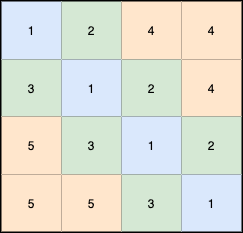

The diagram above was exported from draw.io. Its source (the exported page's mxGraphModel, read from the mxfile embedded in the PNG):
<mxGraphModel dx="1116" dy="490" grid="1" gridSize="10" guides="1" tooltips="1" connect="1" arrows="1" fold="1" page="1" pageScale="1" pageWidth="827" pageHeight="1169" math="0" shadow="0">
  <root>
    <mxCell id="0" />
    <mxCell id="1" parent="0" />
    <mxCell id="2" value="" style="shape=table;html=1;whiteSpace=wrap;startSize=0;container=1;collapsible=0;childLayout=tableLayout;perimeterSpacing=1;swimlaneFillColor=none;strokeWidth=3;comic=0;" parent="1" vertex="1">
      <mxGeometry x="210" y="170" width="240" height="230" as="geometry" />
    </mxCell>
    <mxCell id="3" value="" style="shape=partialRectangle;html=1;whiteSpace=wrap;collapsible=0;dropTarget=0;pointerEvents=0;fillColor=none;top=0;left=0;bottom=0;right=0;points=[[0,0.5],[1,0.5]];portConstraint=eastwest;" parent="2" vertex="1">
      <mxGeometry width="240" height="58" as="geometry" />
    </mxCell>
    <mxCell id="4" value="1" style="shape=partialRectangle;html=1;whiteSpace=wrap;connectable=0;overflow=hidden;fillColor=#dae8fc;top=0;left=0;bottom=0;right=0;strokeColor=#6c8ebf;" parent="3" vertex="1">
      <mxGeometry width="60" height="58" as="geometry" />
    </mxCell>
    <mxCell id="5" value="2" style="shape=partialRectangle;html=1;whiteSpace=wrap;connectable=0;overflow=hidden;fillColor=#d5e8d4;top=0;left=0;bottom=0;right=0;strokeColor=#82b366;" parent="3" vertex="1">
      <mxGeometry x="60" width="60" height="58" as="geometry" />
    </mxCell>
    <mxCell id="6" value="4" style="shape=partialRectangle;html=1;whiteSpace=wrap;connectable=0;overflow=hidden;fillColor=#ffe6cc;top=0;left=0;bottom=0;right=0;strokeColor=#d79b00;" parent="3" vertex="1">
      <mxGeometry x="120" width="60" height="58" as="geometry" />
    </mxCell>
    <mxCell id="7" value="4" style="shape=partialRectangle;html=1;whiteSpace=wrap;connectable=0;overflow=hidden;fillColor=#ffe6cc;top=0;left=0;bottom=0;right=0;strokeColor=#d79b00;" parent="3" vertex="1">
      <mxGeometry x="180" width="60" height="58" as="geometry" />
    </mxCell>
    <mxCell id="8" value="" style="shape=partialRectangle;html=1;whiteSpace=wrap;collapsible=0;dropTarget=0;pointerEvents=0;fillColor=none;top=0;left=0;bottom=0;right=0;points=[[0,0.5],[1,0.5]];portConstraint=eastwest;" parent="2" vertex="1">
      <mxGeometry y="58" width="240" height="57" as="geometry" />
    </mxCell>
    <mxCell id="9" value="3" style="shape=partialRectangle;html=1;whiteSpace=wrap;connectable=0;overflow=hidden;fillColor=#d5e8d4;top=0;left=0;bottom=0;right=0;strokeColor=#82b366;" parent="8" vertex="1">
      <mxGeometry width="60" height="57" as="geometry" />
    </mxCell>
    <mxCell id="10" value="1" style="shape=partialRectangle;html=1;whiteSpace=wrap;connectable=0;overflow=hidden;fillColor=#dae8fc;top=0;left=0;bottom=0;right=0;strokeColor=#6c8ebf;" parent="8" vertex="1">
      <mxGeometry x="60" width="60" height="57" as="geometry" />
    </mxCell>
    <mxCell id="11" value="2" style="shape=partialRectangle;html=1;whiteSpace=wrap;connectable=0;overflow=hidden;fillColor=#d5e8d4;top=0;left=0;bottom=0;right=0;strokeColor=#82b366;" parent="8" vertex="1">
      <mxGeometry x="120" width="60" height="57" as="geometry" />
    </mxCell>
    <mxCell id="12" value="4" style="shape=partialRectangle;html=1;whiteSpace=wrap;connectable=0;overflow=hidden;fillColor=#ffe6cc;top=0;left=0;bottom=0;right=0;strokeColor=#d79b00;" parent="8" vertex="1">
      <mxGeometry x="180" width="60" height="57" as="geometry" />
    </mxCell>
    <mxCell id="13" value="" style="shape=partialRectangle;html=1;whiteSpace=wrap;collapsible=0;dropTarget=0;pointerEvents=0;fillColor=none;top=0;left=0;bottom=0;right=0;points=[[0,0.5],[1,0.5]];portConstraint=eastwest;" parent="2" vertex="1">
      <mxGeometry y="115" width="240" height="58" as="geometry" />
    </mxCell>
    <mxCell id="14" value="5" style="shape=partialRectangle;html=1;whiteSpace=wrap;connectable=0;overflow=hidden;fillColor=#ffe6cc;top=0;left=0;bottom=0;right=0;strokeColor=#d79b00;" parent="13" vertex="1">
      <mxGeometry width="60" height="58" as="geometry" />
    </mxCell>
    <mxCell id="15" value="3" style="shape=partialRectangle;html=1;whiteSpace=wrap;connectable=0;overflow=hidden;fillColor=#d5e8d4;top=0;left=0;bottom=0;right=0;strokeColor=#82b366;" parent="13" vertex="1">
      <mxGeometry x="60" width="60" height="58" as="geometry" />
    </mxCell>
    <mxCell id="16" value="1" style="shape=partialRectangle;html=1;whiteSpace=wrap;connectable=0;overflow=hidden;fillColor=#dae8fc;top=0;left=0;bottom=0;right=0;strokeColor=#6c8ebf;" parent="13" vertex="1">
      <mxGeometry x="120" width="60" height="58" as="geometry" />
    </mxCell>
    <mxCell id="17" value="2" style="shape=partialRectangle;html=1;whiteSpace=wrap;connectable=0;overflow=hidden;fillColor=#d5e8d4;top=0;left=0;bottom=0;right=0;strokeColor=#82b366;" parent="13" vertex="1">
      <mxGeometry x="180" width="60" height="58" as="geometry" />
    </mxCell>
    <mxCell id="18" value="" style="shape=partialRectangle;html=1;whiteSpace=wrap;collapsible=0;dropTarget=0;pointerEvents=0;fillColor=none;top=0;left=0;bottom=0;right=0;points=[[0,0.5],[1,0.5]];portConstraint=eastwest;" parent="2" vertex="1">
      <mxGeometry y="173" width="240" height="57" as="geometry" />
    </mxCell>
    <mxCell id="19" value="5" style="shape=partialRectangle;html=1;whiteSpace=wrap;connectable=0;overflow=hidden;fillColor=#ffe6cc;top=0;left=0;bottom=0;right=0;strokeColor=#d79b00;" parent="18" vertex="1">
      <mxGeometry width="60" height="57" as="geometry" />
    </mxCell>
    <mxCell id="20" value="5" style="shape=partialRectangle;html=1;whiteSpace=wrap;connectable=0;overflow=hidden;fillColor=#ffe6cc;top=0;left=0;bottom=0;right=0;strokeColor=#d79b00;" parent="18" vertex="1">
      <mxGeometry x="60" width="60" height="57" as="geometry" />
    </mxCell>
    <mxCell id="21" value="3" style="shape=partialRectangle;html=1;whiteSpace=wrap;connectable=0;overflow=hidden;fillColor=#d5e8d4;top=0;left=0;bottom=0;right=0;strokeColor=#82b366;" parent="18" vertex="1">
      <mxGeometry x="120" width="60" height="57" as="geometry" />
    </mxCell>
    <mxCell id="22" value="1" style="shape=partialRectangle;html=1;whiteSpace=wrap;connectable=0;overflow=hidden;fillColor=#dae8fc;top=0;left=0;bottom=0;right=0;strokeColor=#6c8ebf;" parent="18" vertex="1">
      <mxGeometry x="180" width="60" height="57" as="geometry" />
    </mxCell>
  </root>
</mxGraphModel>